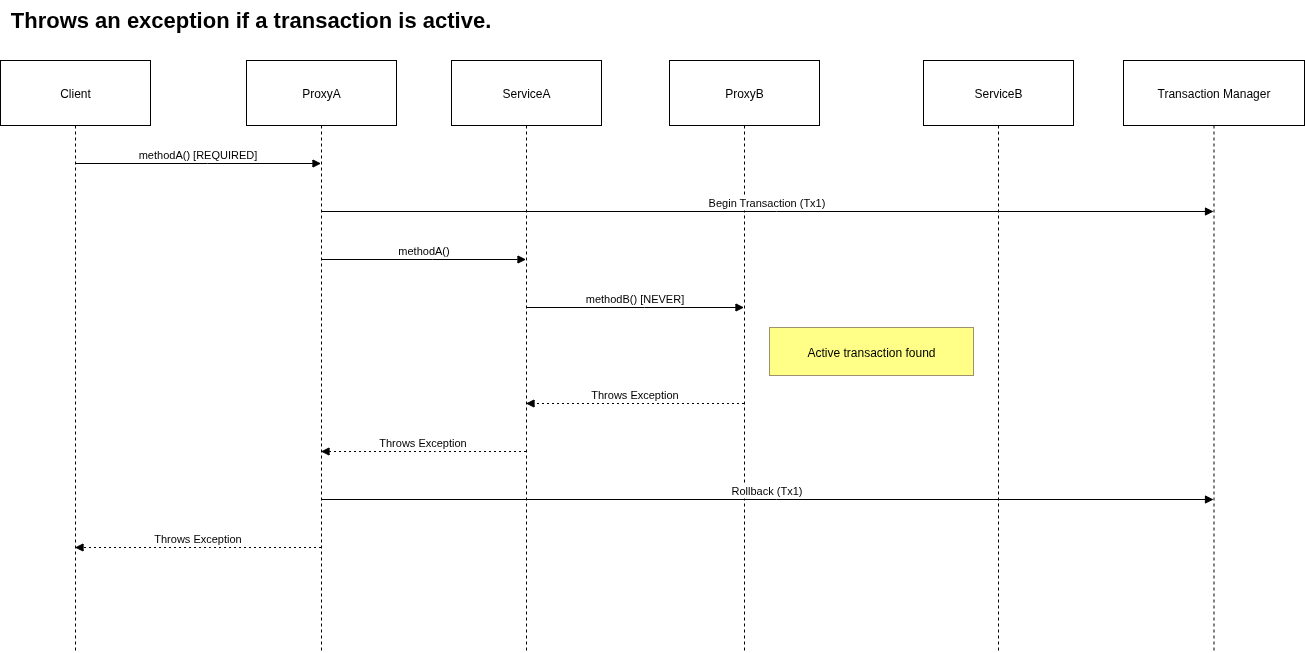

The diagram above was exported from draw.io. Its source (the exported page's mxGraphModel, read from the mxfile embedded in the PNG):
<mxGraphModel dx="1779" dy="1802" grid="1" gridSize="10" guides="1" tooltips="1" connect="1" arrows="1" fold="1" page="1" pageScale="1" pageWidth="850" pageHeight="1100" math="0" shadow="0">
  <root>
    <mxCell id="0" />
    <mxCell id="1" parent="0" />
    <mxCell id="AGObCvaGLHlM5GYlhCkg-1" value="Client" style="shape=umlLifeline;perimeter=lifelinePerimeter;whiteSpace=wrap;container=1;dropTarget=0;collapsible=0;recursiveResize=0;outlineConnect=0;portConstraint=eastwest;newEdgeStyle={&quot;edgeStyle&quot;:&quot;elbowEdgeStyle&quot;,&quot;elbow&quot;:&quot;vertical&quot;,&quot;curved&quot;:0,&quot;rounded&quot;:0};size=65;" vertex="1" parent="1">
      <mxGeometry x="20" y="20" width="150" height="592" as="geometry" />
    </mxCell>
    <mxCell id="AGObCvaGLHlM5GYlhCkg-2" value="ProxyA" style="shape=umlLifeline;perimeter=lifelinePerimeter;whiteSpace=wrap;container=1;dropTarget=0;collapsible=0;recursiveResize=0;outlineConnect=0;portConstraint=eastwest;newEdgeStyle={&quot;edgeStyle&quot;:&quot;elbowEdgeStyle&quot;,&quot;elbow&quot;:&quot;vertical&quot;,&quot;curved&quot;:0,&quot;rounded&quot;:0};size=65;" vertex="1" parent="1">
      <mxGeometry x="266" y="20" width="150" height="592" as="geometry" />
    </mxCell>
    <mxCell id="AGObCvaGLHlM5GYlhCkg-3" value="ServiceA" style="shape=umlLifeline;perimeter=lifelinePerimeter;whiteSpace=wrap;container=1;dropTarget=0;collapsible=0;recursiveResize=0;outlineConnect=0;portConstraint=eastwest;newEdgeStyle={&quot;edgeStyle&quot;:&quot;elbowEdgeStyle&quot;,&quot;elbow&quot;:&quot;vertical&quot;,&quot;curved&quot;:0,&quot;rounded&quot;:0};size=65;" vertex="1" parent="1">
      <mxGeometry x="471" y="20" width="150" height="592" as="geometry" />
    </mxCell>
    <mxCell id="AGObCvaGLHlM5GYlhCkg-4" value="ProxyB" style="shape=umlLifeline;perimeter=lifelinePerimeter;whiteSpace=wrap;container=1;dropTarget=0;collapsible=0;recursiveResize=0;outlineConnect=0;portConstraint=eastwest;newEdgeStyle={&quot;edgeStyle&quot;:&quot;elbowEdgeStyle&quot;,&quot;elbow&quot;:&quot;vertical&quot;,&quot;curved&quot;:0,&quot;rounded&quot;:0};size=65;" vertex="1" parent="1">
      <mxGeometry x="689" y="20" width="150" height="592" as="geometry" />
    </mxCell>
    <mxCell id="AGObCvaGLHlM5GYlhCkg-5" value="ServiceB" style="shape=umlLifeline;perimeter=lifelinePerimeter;whiteSpace=wrap;container=1;dropTarget=0;collapsible=0;recursiveResize=0;outlineConnect=0;portConstraint=eastwest;newEdgeStyle={&quot;edgeStyle&quot;:&quot;elbowEdgeStyle&quot;,&quot;elbow&quot;:&quot;vertical&quot;,&quot;curved&quot;:0,&quot;rounded&quot;:0};size=65;" vertex="1" parent="1">
      <mxGeometry x="943" y="20" width="150" height="592" as="geometry" />
    </mxCell>
    <mxCell id="AGObCvaGLHlM5GYlhCkg-6" value="Transaction Manager" style="shape=umlLifeline;perimeter=lifelinePerimeter;whiteSpace=wrap;container=1;dropTarget=0;collapsible=0;recursiveResize=0;outlineConnect=0;portConstraint=eastwest;newEdgeStyle={&quot;edgeStyle&quot;:&quot;elbowEdgeStyle&quot;,&quot;elbow&quot;:&quot;vertical&quot;,&quot;curved&quot;:0,&quot;rounded&quot;:0};size=65;" vertex="1" parent="1">
      <mxGeometry x="1143" y="20" width="181" height="592" as="geometry" />
    </mxCell>
    <mxCell id="AGObCvaGLHlM5GYlhCkg-7" value="methodA() [REQUIRED]" style="verticalAlign=bottom;edgeStyle=elbowEdgeStyle;elbow=vertical;curved=0;rounded=0;endArrow=block;" edge="1" parent="1" source="AGObCvaGLHlM5GYlhCkg-1" target="AGObCvaGLHlM5GYlhCkg-2">
      <mxGeometry relative="1" as="geometry">
        <Array as="points">
          <mxPoint x="227" y="123" />
        </Array>
      </mxGeometry>
    </mxCell>
    <mxCell id="AGObCvaGLHlM5GYlhCkg-8" value="Begin Transaction (Tx1)" style="verticalAlign=bottom;edgeStyle=elbowEdgeStyle;elbow=vertical;curved=0;rounded=0;endArrow=block;" edge="1" parent="1" source="AGObCvaGLHlM5GYlhCkg-2" target="AGObCvaGLHlM5GYlhCkg-6">
      <mxGeometry relative="1" as="geometry">
        <Array as="points">
          <mxPoint x="796" y="171" />
        </Array>
      </mxGeometry>
    </mxCell>
    <mxCell id="AGObCvaGLHlM5GYlhCkg-9" value="methodA()" style="verticalAlign=bottom;edgeStyle=elbowEdgeStyle;elbow=vertical;curved=0;rounded=0;endArrow=block;" edge="1" parent="1" source="AGObCvaGLHlM5GYlhCkg-2" target="AGObCvaGLHlM5GYlhCkg-3">
      <mxGeometry relative="1" as="geometry">
        <Array as="points">
          <mxPoint x="452" y="219" />
        </Array>
      </mxGeometry>
    </mxCell>
    <mxCell id="AGObCvaGLHlM5GYlhCkg-10" value="methodB() [NEVER]" style="verticalAlign=bottom;edgeStyle=elbowEdgeStyle;elbow=vertical;curved=0;rounded=0;endArrow=block;" edge="1" parent="1" source="AGObCvaGLHlM5GYlhCkg-3" target="AGObCvaGLHlM5GYlhCkg-4">
      <mxGeometry relative="1" as="geometry">
        <Array as="points">
          <mxPoint x="664" y="267" />
        </Array>
      </mxGeometry>
    </mxCell>
    <mxCell id="AGObCvaGLHlM5GYlhCkg-11" value="Throws Exception" style="verticalAlign=bottom;edgeStyle=elbowEdgeStyle;elbow=vertical;curved=0;rounded=0;dashed=1;dashPattern=2 3;endArrow=block;" edge="1" parent="1" source="AGObCvaGLHlM5GYlhCkg-4" target="AGObCvaGLHlM5GYlhCkg-3">
      <mxGeometry relative="1" as="geometry">
        <Array as="points">
          <mxPoint x="667" y="363" />
        </Array>
      </mxGeometry>
    </mxCell>
    <mxCell id="AGObCvaGLHlM5GYlhCkg-12" value="Throws Exception" style="verticalAlign=bottom;edgeStyle=elbowEdgeStyle;elbow=vertical;curved=0;rounded=0;dashed=1;dashPattern=2 3;endArrow=block;" edge="1" parent="1" source="AGObCvaGLHlM5GYlhCkg-3" target="AGObCvaGLHlM5GYlhCkg-2">
      <mxGeometry relative="1" as="geometry">
        <Array as="points">
          <mxPoint x="455" y="411" />
        </Array>
      </mxGeometry>
    </mxCell>
    <mxCell id="AGObCvaGLHlM5GYlhCkg-13" value="Rollback (Tx1)" style="verticalAlign=bottom;edgeStyle=elbowEdgeStyle;elbow=vertical;curved=0;rounded=0;endArrow=block;" edge="1" parent="1" source="AGObCvaGLHlM5GYlhCkg-2" target="AGObCvaGLHlM5GYlhCkg-6">
      <mxGeometry relative="1" as="geometry">
        <Array as="points">
          <mxPoint x="796" y="459" />
        </Array>
      </mxGeometry>
    </mxCell>
    <mxCell id="AGObCvaGLHlM5GYlhCkg-14" value="Throws Exception" style="verticalAlign=bottom;edgeStyle=elbowEdgeStyle;elbow=vertical;curved=0;rounded=0;dashed=1;dashPattern=2 3;endArrow=block;" edge="1" parent="1" source="AGObCvaGLHlM5GYlhCkg-2" target="AGObCvaGLHlM5GYlhCkg-1">
      <mxGeometry relative="1" as="geometry">
        <Array as="points">
          <mxPoint x="230" y="507" />
        </Array>
      </mxGeometry>
    </mxCell>
    <mxCell id="AGObCvaGLHlM5GYlhCkg-15" value="Active transaction found" style="fillColor=#ffff88;strokeColor=#9E916F;" vertex="1" parent="1">
      <mxGeometry x="789" y="287" width="204" height="48" as="geometry" />
    </mxCell>
    <mxCell id="AGObCvaGLHlM5GYlhCkg-16" value="&lt;b&gt;&lt;font style=&quot;font-size: 22px;&quot;&gt;Throws an exception if a transaction is active.&lt;/font&gt;&lt;/b&gt;" style="text;html=1;align=center;verticalAlign=middle;resizable=0;points=[];autosize=1;strokeColor=none;fillColor=none;" vertex="1" parent="1">
      <mxGeometry x="20" y="-40" width="500" height="40" as="geometry" />
    </mxCell>
  </root>
</mxGraphModel>